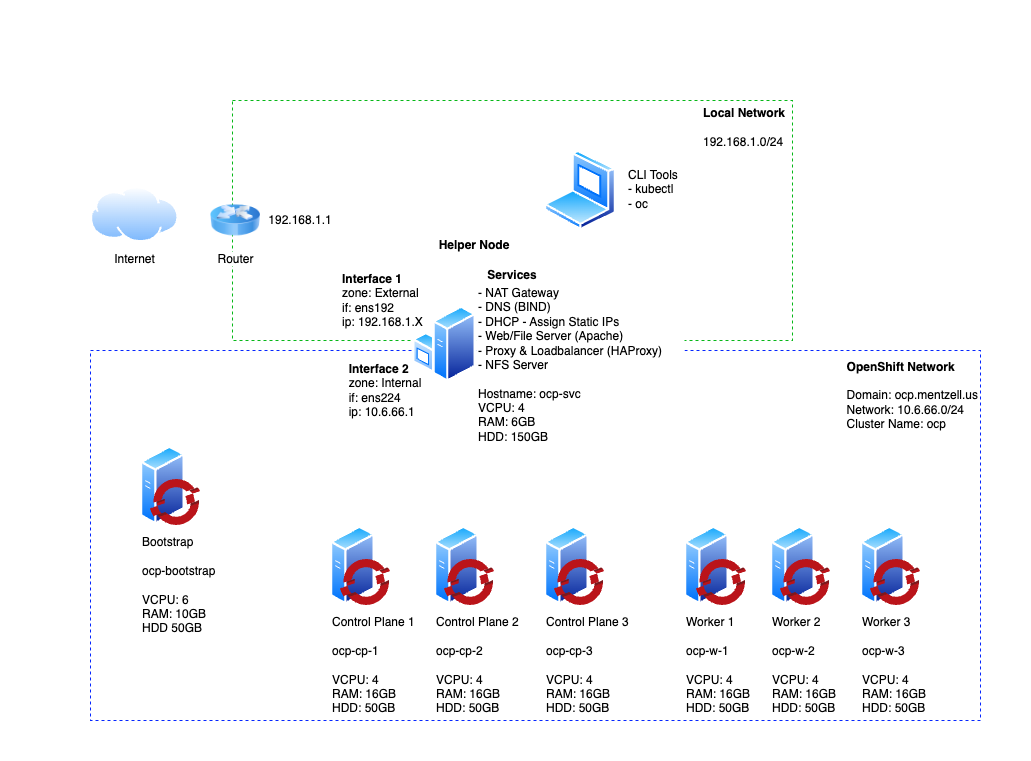

The diagram above was exported from draw.io. Its source (the exported page's mxGraphModel, read from the mxfile embedded in the PNG):
<mxGraphModel dx="1247" dy="576" grid="1" gridSize="10" guides="1" tooltips="1" connect="1" arrows="1" fold="1" page="1" pageScale="1" pageWidth="1654" pageHeight="1169" math="0" shadow="0">
  <root>
    <mxCell id="0" />
    <mxCell id="1" parent="0" />
    <mxCell id="nJnqooiq6-FVW7L4uHwT-16" value="" style="rounded=0;whiteSpace=wrap;html=1;strokeWidth=1;align=left;fillColor=none;strokeColor=none;" parent="1" vertex="1">
      <mxGeometry x="330" y="60" width="1030" height="760" as="geometry" />
    </mxCell>
    <mxCell id="27pfvI13phsAGXSqU3TV-26" value="" style="rounded=0;whiteSpace=wrap;html=1;dashed=1;strokeColor=#06B817;" parent="1" vertex="1">
      <mxGeometry x="562" y="160" width="560" height="240" as="geometry" />
    </mxCell>
    <mxCell id="27pfvI13phsAGXSqU3TV-3" value="" style="rounded=0;whiteSpace=wrap;html=1;dashed=1;strokeWidth=1;strokeColor=#0526FF;" parent="1" vertex="1">
      <mxGeometry x="420" y="410" width="890" height="370" as="geometry" />
    </mxCell>
    <mxCell id="27pfvI13phsAGXSqU3TV-5" value="" style="group" parent="1" vertex="1" connectable="0">
      <mxGeometry x="660" y="585" width="70" height="80" as="geometry" />
    </mxCell>
    <mxCell id="27pfvI13phsAGXSqU3TV-4" value="Control Plane 1&lt;br&gt;&lt;br&gt;ocp-cp-1&lt;br&gt;&lt;br&gt;&lt;div&gt;VCPU: 4&amp;nbsp;&lt;/div&gt;&lt;div&gt;RAM: 16GB&lt;/div&gt;&lt;div&gt;HDD: 50GB&lt;/div&gt;" style="aspect=fixed;perimeter=ellipsePerimeter;html=1;align=left;shadow=0;dashed=0;spacingTop=3;image;image=img/lib/active_directory/generic_server.svg;" parent="27pfvI13phsAGXSqU3TV-5" vertex="1">
      <mxGeometry width="44.8" height="80" as="geometry" />
    </mxCell>
    <mxCell id="27pfvI13phsAGXSqU3TV-1" value="" style="aspect=fixed;html=1;points=[];align=center;image;fontSize=12;image=img/lib/mscae/OpenShift.svg;" parent="27pfvI13phsAGXSqU3TV-5" vertex="1">
      <mxGeometry x="10" y="34" width="50" height="46" as="geometry" />
    </mxCell>
    <mxCell id="27pfvI13phsAGXSqU3TV-6" value="" style="group" parent="1" vertex="1" connectable="0">
      <mxGeometry x="764" y="585" width="70" height="80" as="geometry" />
    </mxCell>
    <mxCell id="27pfvI13phsAGXSqU3TV-7" value="Control Plane&amp;nbsp;2&lt;br&gt;&lt;br&gt;ocp-cp-2&lt;br&gt;&lt;br&gt;VCPU: 4&lt;br&gt;RAM: 16GB&lt;br&gt;HDD: 50GB" style="aspect=fixed;perimeter=ellipsePerimeter;html=1;align=left;shadow=0;dashed=0;spacingTop=3;image;image=img/lib/active_directory/generic_server.svg;" parent="27pfvI13phsAGXSqU3TV-6" vertex="1">
      <mxGeometry width="44.8" height="80" as="geometry" />
    </mxCell>
    <mxCell id="27pfvI13phsAGXSqU3TV-8" value="" style="aspect=fixed;html=1;points=[];align=center;image;fontSize=12;image=img/lib/mscae/OpenShift.svg;" parent="27pfvI13phsAGXSqU3TV-6" vertex="1">
      <mxGeometry x="10" y="34" width="50" height="46" as="geometry" />
    </mxCell>
    <mxCell id="27pfvI13phsAGXSqU3TV-9" value="" style="group" parent="1" vertex="1" connectable="0">
      <mxGeometry x="874" y="585" width="70" height="80" as="geometry" />
    </mxCell>
    <mxCell id="27pfvI13phsAGXSqU3TV-10" value="Control Plane&amp;nbsp;3&lt;br&gt;&lt;br&gt;ocp-cp-3&lt;br&gt;&lt;br&gt;VCPU: 4&lt;br&gt;RAM: 16GB&lt;br&gt;HDD: 50GB" style="aspect=fixed;perimeter=ellipsePerimeter;html=1;align=left;shadow=0;dashed=0;spacingTop=3;image;image=img/lib/active_directory/generic_server.svg;" parent="27pfvI13phsAGXSqU3TV-9" vertex="1">
      <mxGeometry width="44.8" height="80" as="geometry" />
    </mxCell>
    <mxCell id="27pfvI13phsAGXSqU3TV-11" value="" style="aspect=fixed;html=1;points=[];align=center;image;fontSize=12;image=img/lib/mscae/OpenShift.svg;" parent="27pfvI13phsAGXSqU3TV-9" vertex="1">
      <mxGeometry x="10" y="34" width="50" height="46" as="geometry" />
    </mxCell>
    <mxCell id="27pfvI13phsAGXSqU3TV-13" value="" style="group" parent="1" vertex="1" connectable="0">
      <mxGeometry x="1014" y="585" width="70" height="80" as="geometry" />
    </mxCell>
    <mxCell id="27pfvI13phsAGXSqU3TV-14" value="Worker 1&lt;br&gt;&lt;br&gt;ocp-w-1&lt;br&gt;&lt;br&gt;VCPU: 4&lt;br&gt;RAM: 16GB&lt;br&gt;HDD: 50GB" style="aspect=fixed;perimeter=ellipsePerimeter;html=1;align=left;shadow=0;dashed=0;spacingTop=3;image;image=img/lib/active_directory/generic_server.svg;" parent="27pfvI13phsAGXSqU3TV-13" vertex="1">
      <mxGeometry width="44.8" height="80" as="geometry" />
    </mxCell>
    <mxCell id="27pfvI13phsAGXSqU3TV-15" value="" style="aspect=fixed;html=1;points=[];align=center;image;fontSize=12;image=img/lib/mscae/OpenShift.svg;" parent="27pfvI13phsAGXSqU3TV-13" vertex="1">
      <mxGeometry x="12" y="34" width="50" height="46" as="geometry" />
    </mxCell>
    <mxCell id="27pfvI13phsAGXSqU3TV-16" value="" style="group" parent="1" vertex="1" connectable="0">
      <mxGeometry x="1100" y="585" width="70" height="80" as="geometry" />
    </mxCell>
    <mxCell id="27pfvI13phsAGXSqU3TV-17" value="Worker 2&lt;br&gt;&lt;br&gt;ocp-w-2&lt;br&gt;&lt;br&gt;VCPU: 4&lt;br&gt;RAM: 16GB&lt;br&gt;HDD: 50GB" style="aspect=fixed;perimeter=ellipsePerimeter;html=1;align=left;shadow=0;dashed=0;spacingTop=3;image;image=img/lib/active_directory/generic_server.svg;" parent="27pfvI13phsAGXSqU3TV-16" vertex="1">
      <mxGeometry width="44.8" height="80" as="geometry" />
    </mxCell>
    <mxCell id="27pfvI13phsAGXSqU3TV-18" value="" style="aspect=fixed;html=1;points=[];align=center;image;fontSize=12;image=img/lib/mscae/OpenShift.svg;" parent="27pfvI13phsAGXSqU3TV-16" vertex="1">
      <mxGeometry x="10" y="34" width="50" height="46" as="geometry" />
    </mxCell>
    <mxCell id="27pfvI13phsAGXSqU3TV-31" value="" style="group" parent="1" vertex="1" connectable="0">
      <mxGeometry x="470" y="505" width="70" height="80" as="geometry" />
    </mxCell>
    <mxCell id="27pfvI13phsAGXSqU3TV-32" value="Bootstrap&lt;br&gt;&lt;br&gt;ocp-bootstrap&lt;br&gt;&lt;br&gt;VCPU: 6&lt;br&gt;RAM: 10GB&lt;br&gt;HDD 50GB&amp;nbsp;" style="aspect=fixed;perimeter=ellipsePerimeter;html=1;align=left;shadow=0;dashed=0;spacingTop=3;image;image=img/lib/active_directory/generic_server.svg;" parent="27pfvI13phsAGXSqU3TV-31" vertex="1">
      <mxGeometry width="44.8" height="80" as="geometry" />
    </mxCell>
    <mxCell id="27pfvI13phsAGXSqU3TV-33" value="" style="aspect=fixed;html=1;points=[];align=center;image;fontSize=12;image=img/lib/mscae/OpenShift.svg;" parent="27pfvI13phsAGXSqU3TV-31" vertex="1">
      <mxGeometry x="10" y="34" width="50" height="46" as="geometry" />
    </mxCell>
    <mxCell id="27pfvI13phsAGXSqU3TV-35" value="&lt;div style=&quot;text-align: left&quot;&gt;&lt;span&gt;&lt;b&gt;OpenShift Network&lt;/b&gt;&lt;/span&gt;&lt;/div&gt;&lt;br&gt;&lt;div style=&quot;text-align: left&quot;&gt;&lt;span&gt;Domain: ocp.mentzell.us&lt;/span&gt;&lt;/div&gt;&lt;div style=&quot;text-align: left&quot;&gt;&lt;span&gt;Network: 10.6.66.0/24&lt;/span&gt;&lt;/div&gt;&lt;div style=&quot;text-align: left&quot;&gt;&lt;span&gt;Cluster Name: ocp&lt;/span&gt;&lt;/div&gt;" style="text;html=1;strokeColor=none;fillColor=none;align=right;verticalAlign=middle;whiteSpace=wrap;rounded=0;dashed=1;" parent="1" vertex="1">
      <mxGeometry x="1165" y="420" width="145" height="70" as="geometry" />
    </mxCell>
    <mxCell id="27pfvI13phsAGXSqU3TV-36" value="&lt;b&gt;Local Network&lt;br&gt;&lt;/b&gt;&lt;br&gt;192.168.1.0/24" style="text;html=1;strokeColor=none;fillColor=none;align=left;verticalAlign=middle;whiteSpace=wrap;rounded=0;dashed=1;" parent="1" vertex="1">
      <mxGeometry x="1031" y="162.13" width="93" height="50" as="geometry" />
    </mxCell>
    <mxCell id="nJnqooiq6-FVW7L4uHwT-6" value="" style="group" parent="1" vertex="1" connectable="0">
      <mxGeometry x="874" y="190" width="270" height="100" as="geometry" />
    </mxCell>
    <mxCell id="nJnqooiq6-FVW7L4uHwT-1" value="" style="aspect=fixed;perimeter=ellipsePerimeter;html=1;align=center;shadow=0;dashed=0;spacingTop=3;image;image=img/lib/active_directory/laptop_client.svg;" parent="nJnqooiq6-FVW7L4uHwT-6" vertex="1">
      <mxGeometry y="20" width="72" height="80" as="geometry" />
    </mxCell>
    <mxCell id="nJnqooiq6-FVW7L4uHwT-2" value="" style="group" parent="nJnqooiq6-FVW7L4uHwT-6" vertex="1" connectable="0">
      <mxGeometry x="10" width="260" height="97.19999999999999" as="geometry" />
    </mxCell>
    <mxCell id="nJnqooiq6-FVW7L4uHwT-4" value="CLI Tools&lt;br&gt;- kubectl&lt;br&gt;- oc" style="text;html=1;strokeColor=none;align=left;verticalAlign=middle;whiteSpace=wrap;rounded=0;fillColor=#ffffff;" parent="nJnqooiq6-FVW7L4uHwT-2" vertex="1">
      <mxGeometry x="71.65" y="23.6" width="68.35" height="70" as="geometry" />
    </mxCell>
    <mxCell id="nJnqooiq6-FVW7L4uHwT-9" value="Internet" style="aspect=fixed;perimeter=ellipsePerimeter;html=1;align=center;shadow=0;dashed=0;spacingTop=3;image;image=img/lib/active_directory/internet_cloud.svg;" parent="1" vertex="1">
      <mxGeometry x="420" y="246.25" width="88.49" height="55.75" as="geometry" />
    </mxCell>
    <mxCell id="nJnqooiq6-FVW7L4uHwT-10" value="Router" style="image;html=1;image=img/lib/clip_art/networking/Router_Icon_128x128.png" parent="1" vertex="1">
      <mxGeometry x="540" y="255" width="50" height="50" as="geometry" />
    </mxCell>
    <mxCell id="nJnqooiq6-FVW7L4uHwT-14" value="" style="group" parent="1" vertex="1" connectable="0">
      <mxGeometry x="670" y="295" width="344" height="200" as="geometry" />
    </mxCell>
    <mxCell id="27pfvI13phsAGXSqU3TV-29" value="" style="group" parent="nJnqooiq6-FVW7L4uHwT-14" vertex="1" connectable="0">
      <mxGeometry x="64" y="50" width="280" height="130" as="geometry" />
    </mxCell>
    <mxCell id="27pfvI13phsAGXSqU3TV-22" value="&lt;b style=&quot;text-align: left ; background-color: rgb(248 , 249 , 250)&quot;&gt;&lt;br&gt;&lt;/b&gt;" style="aspect=fixed;perimeter=ellipsePerimeter;html=1;align=center;shadow=0;dashed=0;spacingTop=3;image;image=img/lib/active_directory/windows_server.svg;imageBackground=#ffffff;" parent="27pfvI13phsAGXSqU3TV-29" vertex="1">
      <mxGeometry x="8.350000000000023" y="20" width="63.3" height="77.2" as="geometry" />
    </mxCell>
    <mxCell id="27pfvI13phsAGXSqU3TV-24" value="- NAT Gateway&lt;br&gt;- DNS (BIND)&lt;br&gt;&lt;div&gt;&lt;span&gt;- DHCP - Assign Static IPs&lt;/span&gt;&lt;/div&gt;&lt;div&gt;- Web/File Server (Apache)&lt;span&gt;&lt;br&gt;&lt;/span&gt;&lt;/div&gt;&lt;div&gt;- Proxy &amp;amp; Loadbalancer (HAProxy)&lt;br&gt;&lt;/div&gt;&lt;div&gt;- NFS Server&lt;/div&gt;&lt;div&gt;&lt;br&gt;&lt;/div&gt;&lt;div&gt;Hostname: ocp-svc&lt;/div&gt;&lt;div&gt;VCPU: 4&lt;/div&gt;&lt;div&gt;RAM: 6GB&lt;/div&gt;&lt;div&gt;HDD: 150GB&lt;/div&gt;&lt;div&gt;&lt;br&gt;&lt;/div&gt;&lt;div&gt;&lt;br&gt;&lt;/div&gt;" style="text;html=1;strokeColor=none;align=left;verticalAlign=middle;whiteSpace=wrap;rounded=0;fillColor=#ffffff;" parent="27pfvI13phsAGXSqU3TV-29" vertex="1">
      <mxGeometry x="71.65" y="9" width="208.35" height="170" as="geometry" />
    </mxCell>
    <mxCell id="nJnqooiq6-FVW7L4uHwT-7" value="&lt;b&gt;Interface 1&lt;/b&gt;&lt;br&gt;zone: External&lt;br&gt;if: ens192&lt;br&gt;ip: 192.168.1.X" style="text;html=1;strokeColor=none;fillColor=none;align=left;verticalAlign=middle;whiteSpace=wrap;rounded=0;" parent="nJnqooiq6-FVW7L4uHwT-14" vertex="1">
      <mxGeometry y="30" width="100" height="70" as="geometry" />
    </mxCell>
    <mxCell id="nJnqooiq6-FVW7L4uHwT-8" value="&lt;div style=&quot;text-align: left&quot;&gt;&lt;span&gt;&lt;b&gt;Interface 2&lt;/b&gt;&lt;/span&gt;&lt;/div&gt;&lt;div style=&quot;text-align: left&quot;&gt;&lt;span&gt;zone: Internal&lt;/span&gt;&lt;/div&gt;&lt;div style=&quot;text-align: left&quot;&gt;if: ens224&lt;/div&gt;&lt;div style=&quot;text-align: left&quot;&gt;&lt;span&gt;ip: 10.6.66.1&lt;/span&gt;&lt;/div&gt;" style="text;html=1;strokeColor=none;fillColor=none;align=center;verticalAlign=middle;whiteSpace=wrap;rounded=0;" parent="nJnqooiq6-FVW7L4uHwT-14" vertex="1">
      <mxGeometry y="115" width="90" height="80" as="geometry" />
    </mxCell>
    <mxCell id="nJnqooiq6-FVW7L4uHwT-13" value="&lt;b&gt;Helper Node&lt;/b&gt;" style="text;html=1;strokeColor=none;fillColor=none;align=center;verticalAlign=middle;whiteSpace=wrap;rounded=0;" parent="nJnqooiq6-FVW7L4uHwT-14" vertex="1">
      <mxGeometry x="94" width="80" height="20" as="geometry" />
    </mxCell>
    <mxCell id="27pfvI13phsAGXSqU3TV-28" value="&lt;b style=&quot;text-align: left&quot;&gt;Services&lt;/b&gt;" style="text;html=1;strokeColor=none;fillColor=none;align=center;verticalAlign=middle;whiteSpace=wrap;rounded=0;dashed=1;" parent="nJnqooiq6-FVW7L4uHwT-14" vertex="1">
      <mxGeometry x="137" y="30" width="70" height="20" as="geometry" />
    </mxCell>
    <mxCell id="0kvXB5DdNPEwONpDuKU6-2" value="192.168.1.1" style="text;html=1;strokeColor=none;fillColor=none;align=center;verticalAlign=middle;whiteSpace=wrap;rounded=0;" parent="1" vertex="1">
      <mxGeometry x="610" y="270" width="40" height="20" as="geometry" />
    </mxCell>
    <mxCell id="wh7Gbkx4YKFHydJSQGTm-1" value="" style="group" vertex="1" connectable="0" parent="1">
      <mxGeometry x="1190" y="585" width="70" height="80" as="geometry" />
    </mxCell>
    <mxCell id="wh7Gbkx4YKFHydJSQGTm-2" value="Worker 3&lt;br&gt;&lt;br&gt;ocp-w-3&lt;br&gt;&lt;br&gt;VCPU: 4&lt;br&gt;RAM: 16GB&lt;br&gt;HDD: 50GB" style="aspect=fixed;perimeter=ellipsePerimeter;html=1;align=left;shadow=0;dashed=0;spacingTop=3;image;image=img/lib/active_directory/generic_server.svg;" vertex="1" parent="wh7Gbkx4YKFHydJSQGTm-1">
      <mxGeometry width="44.8" height="80" as="geometry" />
    </mxCell>
    <mxCell id="wh7Gbkx4YKFHydJSQGTm-3" value="" style="aspect=fixed;html=1;points=[];align=center;image;fontSize=12;image=img/lib/mscae/OpenShift.svg;" vertex="1" parent="wh7Gbkx4YKFHydJSQGTm-1">
      <mxGeometry x="10" y="34" width="50" height="46" as="geometry" />
    </mxCell>
  </root>
</mxGraphModel>